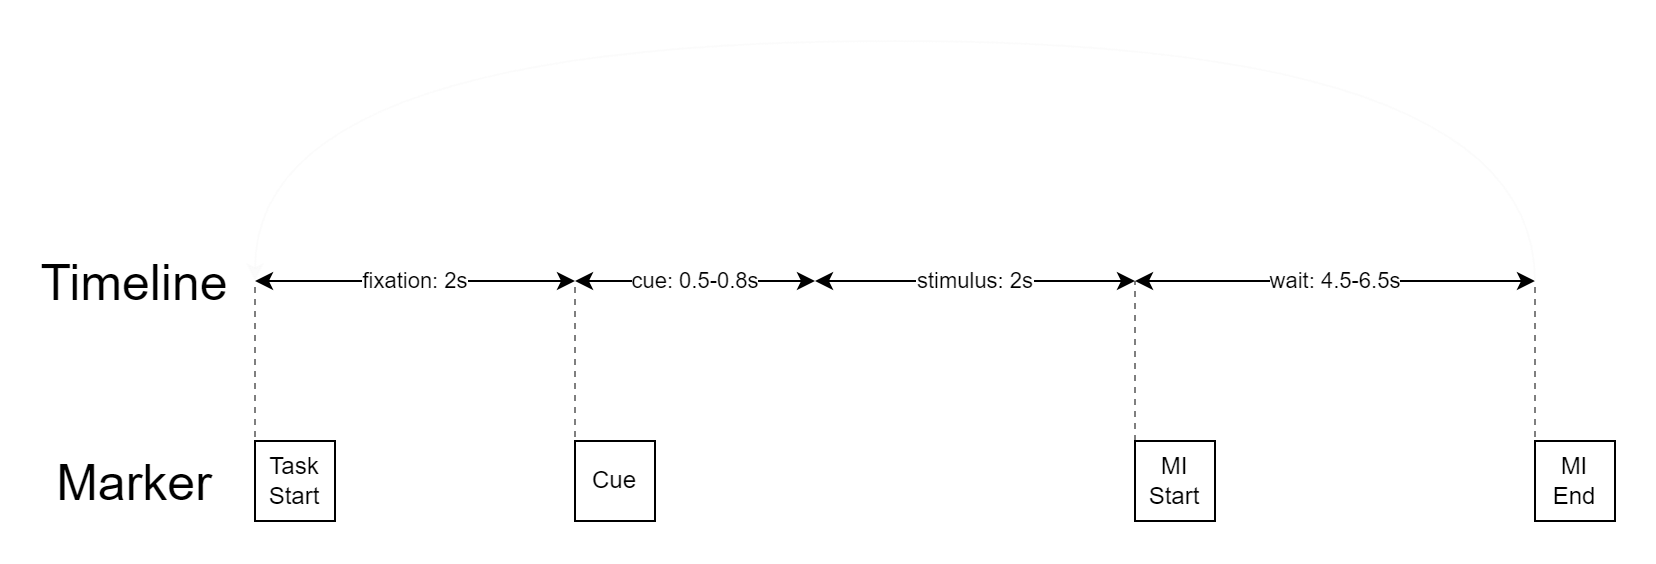

The diagram above was exported from draw.io. Its source (the exported page's mxGraphModel, read from the mxfile embedded in the PNG):
<mxGraphModel dx="1221" dy="725" grid="1" gridSize="10" guides="1" tooltips="1" connect="1" arrows="1" fold="1" page="1" pageScale="1" pageWidth="850" pageHeight="1100" math="0" shadow="0">
  <root>
    <mxCell id="0" />
    <mxCell id="1" parent="0" />
    <mxCell id="_QOiW5RVLM14a6YCZDDR-1" value="fixation: 2s" style="endArrow=classic;startArrow=classic;html=1;rounded=0;" parent="1" edge="1">
      <mxGeometry width="50" height="50" relative="1" as="geometry">
        <mxPoint x="120" y="240" as="sourcePoint" />
        <mxPoint x="280" y="240" as="targetPoint" />
      </mxGeometry>
    </mxCell>
    <mxCell id="_QOiW5RVLM14a6YCZDDR-2" value="cue: 0.5-0.8s" style="endArrow=classic;startArrow=classic;html=1;rounded=0;" parent="1" edge="1">
      <mxGeometry width="50" height="50" relative="1" as="geometry">
        <mxPoint x="280" y="240" as="sourcePoint" />
        <mxPoint x="400" y="240" as="targetPoint" />
      </mxGeometry>
    </mxCell>
    <mxCell id="_QOiW5RVLM14a6YCZDDR-3" value="stimulus: 2s" style="endArrow=classic;startArrow=classic;html=1;rounded=0;" parent="1" edge="1">
      <mxGeometry width="50" height="50" relative="1" as="geometry">
        <mxPoint x="400" y="240" as="sourcePoint" />
        <mxPoint x="560" y="240" as="targetPoint" />
      </mxGeometry>
    </mxCell>
    <mxCell id="_QOiW5RVLM14a6YCZDDR-4" value="wait: 4.5-6.5s" style="endArrow=classic;startArrow=classic;html=1;rounded=0;" parent="1" edge="1">
      <mxGeometry width="50" height="50" relative="1" as="geometry">
        <mxPoint x="560" y="240" as="sourcePoint" />
        <mxPoint x="760" y="240" as="targetPoint" />
      </mxGeometry>
    </mxCell>
    <mxCell id="_QOiW5RVLM14a6YCZDDR-7" value="Task Start" style="rounded=0;whiteSpace=wrap;html=1;" parent="1" vertex="1">
      <mxGeometry x="120" y="320" width="40" height="40" as="geometry" />
    </mxCell>
    <mxCell id="_QOiW5RVLM14a6YCZDDR-10" value="" style="endArrow=none;dashed=1;html=1;rounded=0;opacity=50;exitX=0;exitY=1;exitDx=0;exitDy=0;" parent="1" source="2" edge="1">
      <mxGeometry width="50" height="50" relative="1" as="geometry">
        <mxPoint x="280" y="400" as="sourcePoint" />
        <mxPoint x="280" y="240" as="targetPoint" />
      </mxGeometry>
    </mxCell>
    <mxCell id="_QOiW5RVLM14a6YCZDDR-11" value="MI&lt;br&gt;Start" style="rounded=0;whiteSpace=wrap;html=1;" parent="1" vertex="1">
      <mxGeometry x="560" y="320" width="40" height="40" as="geometry" />
    </mxCell>
    <mxCell id="_QOiW5RVLM14a6YCZDDR-12" value="" style="endArrow=none;dashed=1;html=1;rounded=0;opacity=50;" parent="1" edge="1">
      <mxGeometry width="50" height="50" relative="1" as="geometry">
        <mxPoint x="560" y="320" as="sourcePoint" />
        <mxPoint x="560" y="240" as="targetPoint" />
      </mxGeometry>
    </mxCell>
    <mxCell id="_QOiW5RVLM14a6YCZDDR-13" value="&lt;font style=&quot;font-size: 25px;&quot;&gt;Timeline&lt;/font&gt;" style="text;html=1;strokeColor=none;fillColor=none;align=center;verticalAlign=middle;whiteSpace=wrap;rounded=0;" parent="1" vertex="1">
      <mxGeometry x="30" y="220" width="60" height="40" as="geometry" />
    </mxCell>
    <mxCell id="_QOiW5RVLM14a6YCZDDR-14" value="&lt;font style=&quot;font-size: 25px;&quot;&gt;Marker&lt;/font&gt;" style="text;html=1;strokeColor=none;fillColor=none;align=center;verticalAlign=middle;whiteSpace=wrap;rounded=0;" parent="1" vertex="1">
      <mxGeometry x="30" y="320" width="60" height="40" as="geometry" />
    </mxCell>
    <mxCell id="_QOiW5RVLM14a6YCZDDR-15" value="" style="curved=1;endArrow=classic;html=1;rounded=0;strokeColor=#FAFAFA;opacity=50;" parent="1" edge="1">
      <mxGeometry width="50" height="50" relative="1" as="geometry">
        <mxPoint x="760" y="240" as="sourcePoint" />
        <mxPoint x="120" y="240" as="targetPoint" />
        <Array as="points">
          <mxPoint x="760" y="120" />
          <mxPoint x="120" y="120" />
        </Array>
      </mxGeometry>
    </mxCell>
    <mxCell id="_QOiW5RVLM14a6YCZDDR-18" value="" style="endArrow=none;dashed=1;html=1;rounded=0;opacity=50;" parent="1" edge="1">
      <mxGeometry width="50" height="50" relative="1" as="geometry">
        <mxPoint x="560" y="360" as="sourcePoint" />
        <mxPoint x="560" y="360" as="targetPoint" />
      </mxGeometry>
    </mxCell>
    <mxCell id="_QOiW5RVLM14a6YCZDDR-19" value="" style="endArrow=none;dashed=1;html=1;rounded=0;opacity=50;" parent="1" edge="1">
      <mxGeometry width="50" height="50" relative="1" as="geometry">
        <mxPoint x="760" y="360" as="sourcePoint" />
        <mxPoint x="760" y="240" as="targetPoint" />
      </mxGeometry>
    </mxCell>
    <mxCell id="_QOiW5RVLM14a6YCZDDR-25" value="" style="endArrow=none;dashed=1;html=1;rounded=0;opacity=50;" parent="1" edge="1">
      <mxGeometry width="50" height="50" relative="1" as="geometry">
        <mxPoint x="120" y="360" as="sourcePoint" />
        <mxPoint x="120" y="240" as="targetPoint" />
      </mxGeometry>
    </mxCell>
    <mxCell id="2" value="Cue" style="rounded=0;whiteSpace=wrap;html=1;" parent="1" vertex="1">
      <mxGeometry x="280" y="320" width="40" height="40" as="geometry" />
    </mxCell>
    <mxCell id="3" value="MI&lt;br&gt;End" style="rounded=0;whiteSpace=wrap;html=1;" parent="1" vertex="1">
      <mxGeometry x="760" y="320" width="40" height="40" as="geometry" />
    </mxCell>
  </root>
</mxGraphModel>